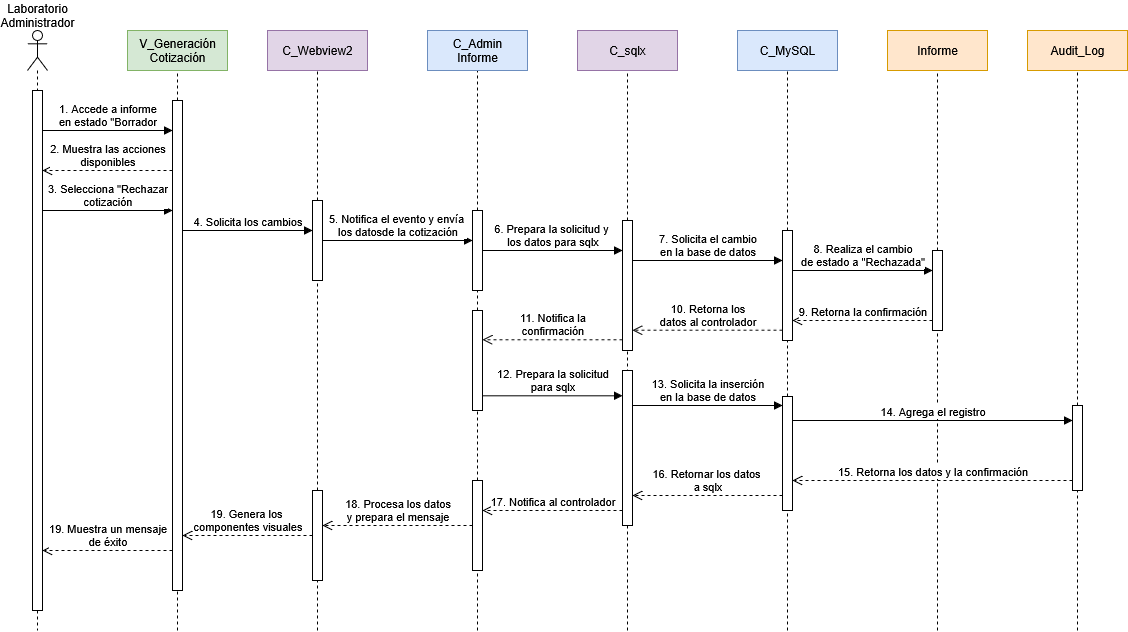

The diagram above was exported from draw.io. Its source (the exported page's mxGraphModel, read from the mxfile embedded in the PNG):
<mxGraphModel dx="-214" dy="2019" grid="1" gridSize="10" guides="1" tooltips="1" connect="1" arrows="1" fold="1" page="0" pageScale="1" pageWidth="1100" pageHeight="850" math="0" shadow="0">
  <root>
    <mxCell id="0" />
    <mxCell id="1" parent="0" />
    <mxCell id="ZQ-uWjOfv0I_T1ej-jNB-26" value="" style="shape=umlLifeline;perimeter=lifelinePerimeter;whiteSpace=wrap;html=1;container=1;dropTarget=0;collapsible=0;recursiveResize=0;outlineConnect=0;portConstraint=eastwest;newEdgeStyle={&quot;curved&quot;:0,&quot;rounded&quot;:0};participant=umlActor;" parent="1" vertex="1">
      <mxGeometry x="1190" y="-70" width="20" height="600" as="geometry" />
    </mxCell>
    <mxCell id="ZQ-uWjOfv0I_T1ej-jNB-28" value="" style="html=1;points=[[0,0,0,0,5],[0,1,0,0,-5],[1,0,0,0,5],[1,1,0,0,-5]];perimeter=orthogonalPerimeter;outlineConnect=0;targetShapes=umlLifeline;portConstraint=eastwest;newEdgeStyle={&quot;curved&quot;:0,&quot;rounded&quot;:0};" parent="1" vertex="1">
      <mxGeometry x="1195" y="-10" width="10" height="520" as="geometry" />
    </mxCell>
    <mxCell id="ZQ-uWjOfv0I_T1ej-jNB-34" value="" style="endArrow=none;dashed=1;html=1;rounded=0;entryX=0.5;entryY=1;entryDx=0;entryDy=0;" parent="1" source="ZQ-uWjOfv0I_T1ej-jNB-37" edge="1">
      <mxGeometry width="50" height="50" relative="1" as="geometry">
        <mxPoint x="1340" y="530" as="sourcePoint" />
        <mxPoint x="1340" y="-30" as="targetPoint" />
      </mxGeometry>
    </mxCell>
    <mxCell id="ZQ-uWjOfv0I_T1ej-jNB-35" value="&lt;div&gt;V_Generación&lt;/div&gt;&lt;div&gt;Cotización&lt;/div&gt;" style="rounded=0;whiteSpace=wrap;html=1;fillColor=#d5e8d4;strokeColor=#82b366;" parent="1" vertex="1">
      <mxGeometry x="1290" y="-70" width="100" height="40" as="geometry" />
    </mxCell>
    <mxCell id="ZQ-uWjOfv0I_T1ej-jNB-36" value="" style="endArrow=none;dashed=1;html=1;rounded=0;entryX=0.5;entryY=1;entryDx=0;entryDy=0;" parent="1" target="ZQ-uWjOfv0I_T1ej-jNB-37" edge="1">
      <mxGeometry width="50" height="50" relative="1" as="geometry">
        <mxPoint x="1340" y="530" as="sourcePoint" />
        <mxPoint x="1340" y="-30" as="targetPoint" />
      </mxGeometry>
    </mxCell>
    <mxCell id="ZQ-uWjOfv0I_T1ej-jNB-37" value="" style="html=1;points=[[0,0,0,0,5],[0,1,0,0,-5],[1,0,0,0,5],[1,1,0,0,-5]];perimeter=orthogonalPerimeter;outlineConnect=0;targetShapes=umlLifeline;portConstraint=eastwest;newEdgeStyle={&quot;curved&quot;:0,&quot;rounded&quot;:0};" parent="1" vertex="1">
      <mxGeometry x="1335" width="10" height="490" as="geometry" />
    </mxCell>
    <mxCell id="ZQ-uWjOfv0I_T1ej-jNB-41" value="" style="endArrow=none;dashed=1;html=1;rounded=0;entryX=0.5;entryY=1;entryDx=0;entryDy=0;" parent="1" source="y7Rp6YX9Gxloe77Bhpj0-9" edge="1">
      <mxGeometry width="50" height="50" relative="1" as="geometry">
        <mxPoint x="1640" y="530" as="sourcePoint" />
        <mxPoint x="1640" y="-30" as="targetPoint" />
      </mxGeometry>
    </mxCell>
    <mxCell id="ZQ-uWjOfv0I_T1ej-jNB-42" value="&lt;div&gt;C_Admin&lt;/div&gt;&lt;div&gt;Informe&lt;/div&gt;" style="rounded=0;whiteSpace=wrap;html=1;fillColor=#dae8fc;strokeColor=#6c8ebf;" parent="1" vertex="1">
      <mxGeometry x="1590" y="-70" width="100" height="40" as="geometry" />
    </mxCell>
    <mxCell id="ZQ-uWjOfv0I_T1ej-jNB-43" value="" style="endArrow=none;dashed=1;html=1;rounded=0;entryX=0.5;entryY=1;entryDx=0;entryDy=0;" parent="1" source="y7Rp6YX9Gxloe77Bhpj0-2" edge="1">
      <mxGeometry width="50" height="50" relative="1" as="geometry">
        <mxPoint x="1480" y="530" as="sourcePoint" />
        <mxPoint x="1480" y="-30" as="targetPoint" />
      </mxGeometry>
    </mxCell>
    <mxCell id="ZQ-uWjOfv0I_T1ej-jNB-44" value="C_Webview2" style="rounded=0;whiteSpace=wrap;html=1;fillColor=#e1d5e7;strokeColor=#9673a6;" parent="1" vertex="1">
      <mxGeometry x="1430" y="-70" width="100" height="40" as="geometry" />
    </mxCell>
    <mxCell id="ZQ-uWjOfv0I_T1ej-jNB-45" value="" style="endArrow=none;dashed=1;html=1;rounded=0;entryX=0.5;entryY=1;entryDx=0;entryDy=0;" parent="1" source="y7Rp6YX9Gxloe77Bhpj0-15" edge="1">
      <mxGeometry width="50" height="50" relative="1" as="geometry">
        <mxPoint x="1950" y="530" as="sourcePoint" />
        <mxPoint x="1950" y="-30" as="targetPoint" />
      </mxGeometry>
    </mxCell>
    <mxCell id="ZQ-uWjOfv0I_T1ej-jNB-46" value="C_MySQL" style="rounded=0;whiteSpace=wrap;html=1;fillColor=#dae8fc;strokeColor=#6c8ebf;" parent="1" vertex="1">
      <mxGeometry x="1900" y="-70" width="100" height="40" as="geometry" />
    </mxCell>
    <mxCell id="ZQ-uWjOfv0I_T1ej-jNB-47" value="" style="endArrow=none;dashed=1;html=1;rounded=0;entryX=0.5;entryY=1;entryDx=0;entryDy=0;" parent="1" source="y7Rp6YX9Gxloe77Bhpj0-12" edge="1">
      <mxGeometry width="50" height="50" relative="1" as="geometry">
        <mxPoint x="1790" y="530" as="sourcePoint" />
        <mxPoint x="1790" y="-30" as="targetPoint" />
      </mxGeometry>
    </mxCell>
    <mxCell id="ZQ-uWjOfv0I_T1ej-jNB-48" value="C_sqlx" style="rounded=0;whiteSpace=wrap;html=1;fillColor=#e1d5e7;strokeColor=#9673a6;" parent="1" vertex="1">
      <mxGeometry x="1740" y="-70" width="100" height="40" as="geometry" />
    </mxCell>
    <mxCell id="ZQ-uWjOfv0I_T1ej-jNB-49" value="" style="endArrow=none;dashed=1;html=1;rounded=0;entryX=0.5;entryY=1;entryDx=0;entryDy=0;" parent="1" source="y7Rp6YX9Gxloe77Bhpj0-18" edge="1">
      <mxGeometry width="50" height="50" relative="1" as="geometry">
        <mxPoint x="2100" y="530" as="sourcePoint" />
        <mxPoint x="2100" y="-30" as="targetPoint" />
      </mxGeometry>
    </mxCell>
    <mxCell id="ZQ-uWjOfv0I_T1ej-jNB-50" value="Informe" style="rounded=0;whiteSpace=wrap;html=1;fillColor=#ffe6cc;strokeColor=#d79b00;" parent="1" vertex="1">
      <mxGeometry x="2050" y="-70" width="100" height="40" as="geometry" />
    </mxCell>
    <mxCell id="Oj3wht7SEU1-jfkufBdK-1" value="Laboratorio&lt;div&gt;Administrador&lt;/div&gt;" style="text;html=1;align=center;verticalAlign=middle;whiteSpace=wrap;rounded=0;" parent="1" vertex="1">
      <mxGeometry x="1170" y="-100" width="60" height="30" as="geometry" />
    </mxCell>
    <mxCell id="y7Rp6YX9Gxloe77Bhpj0-1" value="&lt;div&gt;1. Accede a informe&lt;/div&gt;&lt;div&gt;en estado &quot;Borrador&lt;/div&gt;" style="html=1;verticalAlign=bottom;endArrow=block;curved=0;rounded=0;" parent="1" target="ZQ-uWjOfv0I_T1ej-jNB-37" edge="1">
      <mxGeometry width="80" relative="1" as="geometry">
        <mxPoint x="1205" y="30" as="sourcePoint" />
        <mxPoint x="1340" y="30" as="targetPoint" />
      </mxGeometry>
    </mxCell>
    <mxCell id="y7Rp6YX9Gxloe77Bhpj0-3" value="" style="endArrow=none;dashed=1;html=1;rounded=0;entryX=0.5;entryY=1;entryDx=0;entryDy=0;" parent="1" source="y7Rp6YX9Gxloe77Bhpj0-25" target="y7Rp6YX9Gxloe77Bhpj0-2" edge="1">
      <mxGeometry width="50" height="50" relative="1" as="geometry">
        <mxPoint x="1480" y="530" as="sourcePoint" />
        <mxPoint x="1480" y="-30" as="targetPoint" />
      </mxGeometry>
    </mxCell>
    <mxCell id="y7Rp6YX9Gxloe77Bhpj0-2" value="" style="html=1;points=[[0,0,0,0,5],[0,1,0,0,-5],[1,0,0,0,5],[1,1,0,0,-5]];perimeter=orthogonalPerimeter;outlineConnect=0;targetShapes=umlLifeline;portConstraint=eastwest;newEdgeStyle={&quot;curved&quot;:0,&quot;rounded&quot;:0};" parent="1" vertex="1">
      <mxGeometry x="1475" y="100" width="10" height="80" as="geometry" />
    </mxCell>
    <mxCell id="y7Rp6YX9Gxloe77Bhpj0-6" value="&lt;div&gt;2. Muestra las acciones&lt;/div&gt;&lt;div&gt;disponibles&lt;/div&gt;" style="html=1;verticalAlign=bottom;endArrow=open;dashed=1;endSize=8;curved=0;rounded=0;" parent="1" edge="1">
      <mxGeometry relative="1" as="geometry">
        <mxPoint x="1335" y="70" as="sourcePoint" />
        <mxPoint x="1205.0003448275863" y="70" as="targetPoint" />
      </mxGeometry>
    </mxCell>
    <mxCell id="y7Rp6YX9Gxloe77Bhpj0-7" value="&lt;div&gt;3. Selecciona &quot;Rechazar&lt;/div&gt;&lt;div&gt;cotización&lt;/div&gt;" style="html=1;verticalAlign=bottom;endArrow=block;curved=0;rounded=0;" parent="1" target="ZQ-uWjOfv0I_T1ej-jNB-37" edge="1">
      <mxGeometry width="80" relative="1" as="geometry">
        <mxPoint x="1205" y="110" as="sourcePoint" />
        <mxPoint x="1305" y="110" as="targetPoint" />
      </mxGeometry>
    </mxCell>
    <mxCell id="y7Rp6YX9Gxloe77Bhpj0-8" value="4. Solicita los cambios" style="html=1;verticalAlign=bottom;endArrow=block;curved=0;rounded=0;" parent="1" edge="1">
      <mxGeometry width="80" relative="1" as="geometry">
        <mxPoint x="1345" y="130" as="sourcePoint" />
        <mxPoint x="1475" y="130" as="targetPoint" />
      </mxGeometry>
    </mxCell>
    <mxCell id="y7Rp6YX9Gxloe77Bhpj0-10" value="" style="endArrow=none;dashed=1;html=1;rounded=0;entryX=0.5;entryY=1;entryDx=0;entryDy=0;" parent="1" source="y7Rp6YX9Gxloe77Bhpj0-21" target="y7Rp6YX9Gxloe77Bhpj0-9" edge="1">
      <mxGeometry width="50" height="50" relative="1" as="geometry">
        <mxPoint x="1640" y="530" as="sourcePoint" />
        <mxPoint x="1640" y="-30" as="targetPoint" />
      </mxGeometry>
    </mxCell>
    <mxCell id="y7Rp6YX9Gxloe77Bhpj0-9" value="" style="html=1;points=[[0,0,0,0,5],[0,1,0,0,-5],[1,0,0,0,5],[1,1,0,0,-5]];perimeter=orthogonalPerimeter;outlineConnect=0;targetShapes=umlLifeline;portConstraint=eastwest;newEdgeStyle={&quot;curved&quot;:0,&quot;rounded&quot;:0};" parent="1" vertex="1">
      <mxGeometry x="1635" y="110" width="10" height="80" as="geometry" />
    </mxCell>
    <mxCell id="y7Rp6YX9Gxloe77Bhpj0-11" value="&lt;div&gt;5. Notifica el evento y envía&amp;nbsp;&lt;/div&gt;&lt;div&gt;los datosde la cotización&lt;/div&gt;" style="html=1;verticalAlign=bottom;endArrow=block;curved=0;rounded=0;" parent="1" source="y7Rp6YX9Gxloe77Bhpj0-2" target="y7Rp6YX9Gxloe77Bhpj0-9" edge="1">
      <mxGeometry width="80" relative="1" as="geometry">
        <mxPoint x="1550" y="150" as="sourcePoint" />
        <mxPoint x="1630" y="150" as="targetPoint" />
      </mxGeometry>
    </mxCell>
    <mxCell id="y7Rp6YX9Gxloe77Bhpj0-13" value="" style="endArrow=none;dashed=1;html=1;rounded=0;entryX=0.5;entryY=1;entryDx=0;entryDy=0;" parent="1" target="y7Rp6YX9Gxloe77Bhpj0-12" edge="1">
      <mxGeometry width="50" height="50" relative="1" as="geometry">
        <mxPoint x="1790" y="530" as="sourcePoint" />
        <mxPoint x="1790" y="-30" as="targetPoint" />
      </mxGeometry>
    </mxCell>
    <mxCell id="y7Rp6YX9Gxloe77Bhpj0-12" value="" style="html=1;points=[[0,0,0,0,5],[0,1,0,0,-5],[1,0,0,0,5],[1,1,0,0,-5]];perimeter=orthogonalPerimeter;outlineConnect=0;targetShapes=umlLifeline;portConstraint=eastwest;newEdgeStyle={&quot;curved&quot;:0,&quot;rounded&quot;:0};" parent="1" vertex="1">
      <mxGeometry x="1785" y="120" width="10" height="130" as="geometry" />
    </mxCell>
    <mxCell id="y7Rp6YX9Gxloe77Bhpj0-14" value="&lt;div&gt;6. Prepara la solicitud y&amp;nbsp;&lt;/div&gt;&lt;div&gt;los datos para sqlx&lt;/div&gt;" style="html=1;verticalAlign=bottom;endArrow=block;curved=0;rounded=0;" parent="1" source="y7Rp6YX9Gxloe77Bhpj0-9" target="y7Rp6YX9Gxloe77Bhpj0-12" edge="1">
      <mxGeometry width="80" relative="1" as="geometry">
        <mxPoint x="1670" y="150" as="sourcePoint" />
        <mxPoint x="1750" y="150" as="targetPoint" />
      </mxGeometry>
    </mxCell>
    <mxCell id="y7Rp6YX9Gxloe77Bhpj0-16" value="" style="endArrow=none;dashed=1;html=1;rounded=0;entryX=0.5;entryY=1;entryDx=0;entryDy=0;" parent="1" source="y7Rp6YX9Gxloe77Bhpj0-42" target="y7Rp6YX9Gxloe77Bhpj0-15" edge="1">
      <mxGeometry width="50" height="50" relative="1" as="geometry">
        <mxPoint x="1950" y="530" as="sourcePoint" />
        <mxPoint x="1950" y="-30" as="targetPoint" />
      </mxGeometry>
    </mxCell>
    <mxCell id="y7Rp6YX9Gxloe77Bhpj0-15" value="" style="html=1;points=[[0,0,0,0,5],[0,1,0,0,-5],[1,0,0,0,5],[1,1,0,0,-5]];perimeter=orthogonalPerimeter;outlineConnect=0;targetShapes=umlLifeline;portConstraint=eastwest;newEdgeStyle={&quot;curved&quot;:0,&quot;rounded&quot;:0};" parent="1" vertex="1">
      <mxGeometry x="1945" y="130" width="10" height="110" as="geometry" />
    </mxCell>
    <mxCell id="y7Rp6YX9Gxloe77Bhpj0-17" value="&lt;div&gt;7. Solicita el cambio&lt;/div&gt;&lt;div&gt;en la base de datos&lt;/div&gt;" style="html=1;verticalAlign=bottom;endArrow=block;curved=0;rounded=0;" parent="1" edge="1">
      <mxGeometry width="80" relative="1" as="geometry">
        <mxPoint x="1795" y="160" as="sourcePoint" />
        <mxPoint x="1945" y="160" as="targetPoint" />
      </mxGeometry>
    </mxCell>
    <mxCell id="y7Rp6YX9Gxloe77Bhpj0-19" value="" style="endArrow=none;dashed=1;html=1;rounded=0;entryX=0.5;entryY=1;entryDx=0;entryDy=0;" parent="1" target="y7Rp6YX9Gxloe77Bhpj0-18" edge="1">
      <mxGeometry width="50" height="50" relative="1" as="geometry">
        <mxPoint x="2100" y="530" as="sourcePoint" />
        <mxPoint x="2100" y="-30" as="targetPoint" />
      </mxGeometry>
    </mxCell>
    <mxCell id="y7Rp6YX9Gxloe77Bhpj0-18" value="" style="html=1;points=[[0,0,0,0,5],[0,1,0,0,-5],[1,0,0,0,5],[1,1,0,0,-5]];perimeter=orthogonalPerimeter;outlineConnect=0;targetShapes=umlLifeline;portConstraint=eastwest;newEdgeStyle={&quot;curved&quot;:0,&quot;rounded&quot;:0};" parent="1" vertex="1">
      <mxGeometry x="2095" y="150" width="10" height="80" as="geometry" />
    </mxCell>
    <mxCell id="y7Rp6YX9Gxloe77Bhpj0-20" value="&lt;div&gt;8. Realiza el cambio&lt;/div&gt;&lt;div&gt;de estado a &quot;Rechazada&quot;&lt;/div&gt;" style="html=1;verticalAlign=bottom;endArrow=block;curved=0;rounded=0;" parent="1" edge="1">
      <mxGeometry width="80" relative="1" as="geometry">
        <mxPoint x="1955" y="170" as="sourcePoint" />
        <mxPoint x="2095" y="170" as="targetPoint" />
      </mxGeometry>
    </mxCell>
    <mxCell id="y7Rp6YX9Gxloe77Bhpj0-22" value="9. Retorna la confirmación" style="html=1;verticalAlign=bottom;endArrow=open;dashed=1;endSize=8;curved=0;rounded=0;" parent="1" edge="1">
      <mxGeometry relative="1" as="geometry">
        <mxPoint x="2095" y="220" as="sourcePoint" />
        <mxPoint x="1955" y="220" as="targetPoint" />
      </mxGeometry>
    </mxCell>
    <mxCell id="y7Rp6YX9Gxloe77Bhpj0-23" value="&lt;div&gt;10. Retorna los&lt;/div&gt;&lt;div&gt;datos al controlador&lt;/div&gt;" style="html=1;verticalAlign=bottom;endArrow=open;dashed=1;endSize=8;curved=0;rounded=0;" parent="1" edge="1">
      <mxGeometry relative="1" as="geometry">
        <mxPoint x="1945" y="229.66" as="sourcePoint" />
        <mxPoint x="1795" y="229.66" as="targetPoint" />
      </mxGeometry>
    </mxCell>
    <mxCell id="y7Rp6YX9Gxloe77Bhpj0-24" value="" style="endArrow=none;dashed=1;html=1;rounded=0;entryX=0.5;entryY=1;entryDx=0;entryDy=0;" parent="1" source="y7Rp6YX9Gxloe77Bhpj0-44" target="y7Rp6YX9Gxloe77Bhpj0-21" edge="1">
      <mxGeometry width="50" height="50" relative="1" as="geometry">
        <mxPoint x="1640" y="530" as="sourcePoint" />
        <mxPoint x="1640" y="190" as="targetPoint" />
      </mxGeometry>
    </mxCell>
    <mxCell id="y7Rp6YX9Gxloe77Bhpj0-21" value="" style="html=1;points=[[0,0,0,0,5],[0,1,0,0,-5],[1,0,0,0,5],[1,1,0,0,-5]];perimeter=orthogonalPerimeter;outlineConnect=0;targetShapes=umlLifeline;portConstraint=eastwest;newEdgeStyle={&quot;curved&quot;:0,&quot;rounded&quot;:0};" parent="1" vertex="1">
      <mxGeometry x="1635" y="210" width="10" height="100" as="geometry" />
    </mxCell>
    <mxCell id="y7Rp6YX9Gxloe77Bhpj0-26" value="" style="endArrow=none;dashed=1;html=1;rounded=0;entryX=0.5;entryY=1;entryDx=0;entryDy=0;" parent="1" target="y7Rp6YX9Gxloe77Bhpj0-25" edge="1">
      <mxGeometry width="50" height="50" relative="1" as="geometry">
        <mxPoint x="1480" y="530" as="sourcePoint" />
        <mxPoint x="1480" y="180" as="targetPoint" />
      </mxGeometry>
    </mxCell>
    <mxCell id="y7Rp6YX9Gxloe77Bhpj0-25" value="" style="html=1;points=[[0,0,0,0,5],[0,1,0,0,-5],[1,0,0,0,5],[1,1,0,0,-5]];perimeter=orthogonalPerimeter;outlineConnect=0;targetShapes=umlLifeline;portConstraint=eastwest;newEdgeStyle={&quot;curved&quot;:0,&quot;rounded&quot;:0};" parent="1" vertex="1">
      <mxGeometry x="1475" y="390" width="10" height="90" as="geometry" />
    </mxCell>
    <mxCell id="y7Rp6YX9Gxloe77Bhpj0-27" value="" style="endArrow=none;dashed=1;html=1;rounded=0;entryX=0.5;entryY=1;entryDx=0;entryDy=0;" parent="1" source="y7Rp6YX9Gxloe77Bhpj0-34" edge="1">
      <mxGeometry width="50" height="50" relative="1" as="geometry">
        <mxPoint x="2240" y="530" as="sourcePoint" />
        <mxPoint x="2240" y="-30" as="targetPoint" />
      </mxGeometry>
    </mxCell>
    <mxCell id="y7Rp6YX9Gxloe77Bhpj0-28" value="Audit_Log" style="rounded=0;whiteSpace=wrap;html=1;fillColor=#ffe6cc;strokeColor=#d79b00;" parent="1" vertex="1">
      <mxGeometry x="2190" y="-70" width="100" height="40" as="geometry" />
    </mxCell>
    <mxCell id="y7Rp6YX9Gxloe77Bhpj0-31" value="" style="html=1;points=[[0,0,0,0,5],[0,1,0,0,-5],[1,0,0,0,5],[1,1,0,0,-5]];perimeter=orthogonalPerimeter;outlineConnect=0;targetShapes=umlLifeline;portConstraint=eastwest;newEdgeStyle={&quot;curved&quot;:0,&quot;rounded&quot;:0};" parent="1" vertex="1">
      <mxGeometry x="1785" y="270" width="10" height="155" as="geometry" />
    </mxCell>
    <mxCell id="y7Rp6YX9Gxloe77Bhpj0-33" value="&lt;div&gt;13. Solicita la inserción&lt;/div&gt;&lt;div&gt;en la base de datos&lt;/div&gt;" style="html=1;verticalAlign=bottom;endArrow=block;curved=0;rounded=0;" parent="1" edge="1">
      <mxGeometry x="0.0023" width="80" relative="1" as="geometry">
        <mxPoint x="1795" y="305" as="sourcePoint" />
        <mxPoint x="1945" y="305" as="targetPoint" />
        <mxPoint as="offset" />
      </mxGeometry>
    </mxCell>
    <mxCell id="y7Rp6YX9Gxloe77Bhpj0-35" value="&lt;div&gt;14. Agrega el registro&lt;/div&gt;" style="html=1;verticalAlign=bottom;endArrow=block;curved=0;rounded=0;" parent="1" edge="1">
      <mxGeometry width="80" relative="1" as="geometry">
        <mxPoint x="1955" y="320" as="sourcePoint" />
        <mxPoint x="2235" y="320" as="targetPoint" />
        <mxPoint as="offset" />
      </mxGeometry>
    </mxCell>
    <mxCell id="y7Rp6YX9Gxloe77Bhpj0-36" value="15. Retorna los datos y la confirmación" style="html=1;verticalAlign=bottom;endArrow=open;dashed=1;endSize=8;curved=0;rounded=0;" parent="1" target="y7Rp6YX9Gxloe77Bhpj0-42" edge="1">
      <mxGeometry relative="1" as="geometry">
        <mxPoint x="2235" y="380" as="sourcePoint" />
        <mxPoint x="2105" y="380" as="targetPoint" />
      </mxGeometry>
    </mxCell>
    <mxCell id="y7Rp6YX9Gxloe77Bhpj0-37" value="&lt;div&gt;16. Retornar los datos&amp;nbsp;&lt;/div&gt;&lt;div&gt;a sqlx&lt;/div&gt;" style="html=1;verticalAlign=bottom;endArrow=open;dashed=1;endSize=8;curved=0;rounded=0;" parent="1" source="y7Rp6YX9Gxloe77Bhpj0-42" edge="1">
      <mxGeometry relative="1" as="geometry">
        <mxPoint x="1935" y="394.99999999999983" as="sourcePoint" />
        <mxPoint x="1795" y="394.99999999999994" as="targetPoint" />
      </mxGeometry>
    </mxCell>
    <mxCell id="y7Rp6YX9Gxloe77Bhpj0-39" value="" style="endArrow=none;dashed=1;html=1;rounded=0;entryX=0.5;entryY=1;entryDx=0;entryDy=0;" parent="1" target="y7Rp6YX9Gxloe77Bhpj0-34" edge="1">
      <mxGeometry width="50" height="50" relative="1" as="geometry">
        <mxPoint x="2240" y="530" as="sourcePoint" />
        <mxPoint x="2240" y="-30" as="targetPoint" />
      </mxGeometry>
    </mxCell>
    <mxCell id="y7Rp6YX9Gxloe77Bhpj0-34" value="" style="html=1;points=[[0,0,0,0,5],[0,1,0,0,-5],[1,0,0,0,5],[1,1,0,0,-5]];perimeter=orthogonalPerimeter;outlineConnect=0;targetShapes=umlLifeline;portConstraint=eastwest;newEdgeStyle={&quot;curved&quot;:0,&quot;rounded&quot;:0};" parent="1" vertex="1">
      <mxGeometry x="2235" y="305" width="10" height="85" as="geometry" />
    </mxCell>
    <mxCell id="y7Rp6YX9Gxloe77Bhpj0-40" value="&lt;div&gt;11. Notifica la&lt;/div&gt;&lt;div&gt;confirmación&lt;/div&gt;" style="html=1;verticalAlign=bottom;endArrow=open;dashed=1;endSize=8;curved=0;rounded=0;" parent="1" edge="1">
      <mxGeometry relative="1" as="geometry">
        <mxPoint x="1785" y="239.31" as="sourcePoint" />
        <mxPoint x="1645" y="239.31" as="targetPoint" />
      </mxGeometry>
    </mxCell>
    <mxCell id="y7Rp6YX9Gxloe77Bhpj0-41" value="&lt;div&gt;12. Prepara la solicitud&lt;/div&gt;&lt;div&gt;para sqlx&lt;/div&gt;" style="html=1;verticalAlign=bottom;endArrow=block;curved=0;rounded=0;entryX=0;entryY=0;entryDx=0;entryDy=5;entryPerimeter=0;" parent="1" edge="1">
      <mxGeometry width="80" relative="1" as="geometry">
        <mxPoint x="1645" y="295.31" as="sourcePoint" />
        <mxPoint x="1785" y="295.31" as="targetPoint" />
      </mxGeometry>
    </mxCell>
    <mxCell id="y7Rp6YX9Gxloe77Bhpj0-43" value="" style="endArrow=none;dashed=1;html=1;rounded=0;entryX=0.5;entryY=1;entryDx=0;entryDy=0;" parent="1" target="y7Rp6YX9Gxloe77Bhpj0-42" edge="1">
      <mxGeometry width="50" height="50" relative="1" as="geometry">
        <mxPoint x="1950" y="530" as="sourcePoint" />
        <mxPoint x="1950" y="240" as="targetPoint" />
      </mxGeometry>
    </mxCell>
    <mxCell id="y7Rp6YX9Gxloe77Bhpj0-42" value="" style="html=1;points=[[0,0,0,0,5],[0,1,0,0,-5],[1,0,0,0,5],[1,1,0,0,-5]];perimeter=orthogonalPerimeter;outlineConnect=0;targetShapes=umlLifeline;portConstraint=eastwest;newEdgeStyle={&quot;curved&quot;:0,&quot;rounded&quot;:0};" parent="1" vertex="1">
      <mxGeometry x="1945" y="296" width="10" height="114" as="geometry" />
    </mxCell>
    <mxCell id="y7Rp6YX9Gxloe77Bhpj0-45" value="" style="endArrow=none;dashed=1;html=1;rounded=0;entryX=0.5;entryY=1;entryDx=0;entryDy=0;" parent="1" target="y7Rp6YX9Gxloe77Bhpj0-44" edge="1">
      <mxGeometry width="50" height="50" relative="1" as="geometry">
        <mxPoint x="1640" y="530" as="sourcePoint" />
        <mxPoint x="1640" y="300" as="targetPoint" />
      </mxGeometry>
    </mxCell>
    <mxCell id="y7Rp6YX9Gxloe77Bhpj0-44" value="" style="html=1;points=[[0,0,0,0,5],[0,1,0,0,-5],[1,0,0,0,5],[1,1,0,0,-5]];perimeter=orthogonalPerimeter;outlineConnect=0;targetShapes=umlLifeline;portConstraint=eastwest;newEdgeStyle={&quot;curved&quot;:0,&quot;rounded&quot;:0};" parent="1" vertex="1">
      <mxGeometry x="1635" y="380" width="10" height="90" as="geometry" />
    </mxCell>
    <mxCell id="y7Rp6YX9Gxloe77Bhpj0-46" value="&lt;div&gt;17. Notifica al controlador&lt;/div&gt;" style="html=1;verticalAlign=bottom;endArrow=open;dashed=1;endSize=8;curved=0;rounded=0;" parent="1" edge="1">
      <mxGeometry relative="1" as="geometry">
        <mxPoint x="1785" y="410" as="sourcePoint" />
        <mxPoint x="1645" y="410" as="targetPoint" />
      </mxGeometry>
    </mxCell>
    <mxCell id="y7Rp6YX9Gxloe77Bhpj0-48" value="&lt;div&gt;18. Procesa los datos&lt;/div&gt;&lt;div&gt;y prepara el mensaje&lt;/div&gt;" style="html=1;verticalAlign=bottom;endArrow=open;dashed=1;endSize=8;curved=0;rounded=0;" parent="1" source="y7Rp6YX9Gxloe77Bhpj0-44" target="y7Rp6YX9Gxloe77Bhpj0-25" edge="1">
      <mxGeometry relative="1" as="geometry">
        <mxPoint x="1610" y="430" as="sourcePoint" />
        <mxPoint x="1530" y="430" as="targetPoint" />
      </mxGeometry>
    </mxCell>
    <mxCell id="y7Rp6YX9Gxloe77Bhpj0-49" value="&lt;div&gt;19. Genera los&amp;nbsp;&lt;/div&gt;&lt;div&gt;componentes visuales&lt;/div&gt;" style="html=1;verticalAlign=bottom;endArrow=open;dashed=1;endSize=8;curved=0;rounded=0;" parent="1" source="y7Rp6YX9Gxloe77Bhpj0-25" target="ZQ-uWjOfv0I_T1ej-jNB-37" edge="1">
      <mxGeometry relative="1" as="geometry">
        <mxPoint x="1440" y="440" as="sourcePoint" />
        <mxPoint x="1360" y="440" as="targetPoint" />
      </mxGeometry>
    </mxCell>
    <mxCell id="y7Rp6YX9Gxloe77Bhpj0-50" value="&lt;div&gt;19. Muestra un mensaje&lt;/div&gt;&lt;div&gt;de éxito&lt;/div&gt;" style="html=1;verticalAlign=bottom;endArrow=open;dashed=1;endSize=8;curved=0;rounded=0;" parent="1" source="ZQ-uWjOfv0I_T1ej-jNB-37" edge="1">
      <mxGeometry relative="1" as="geometry">
        <mxPoint x="1320" y="450" as="sourcePoint" />
        <mxPoint x="1205" y="450" as="targetPoint" />
      </mxGeometry>
    </mxCell>
  </root>
</mxGraphModel>